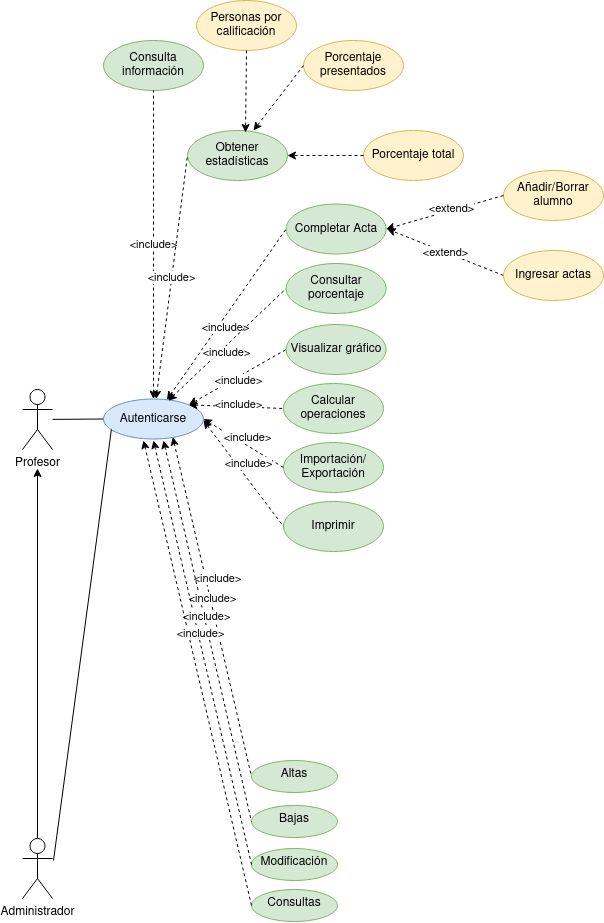

The diagram above was exported from draw.io. Its source (the exported page's mxGraphModel, read from the mxfile embedded in the PNG):
<mxGraphModel dx="346" dy="285" grid="1" gridSize="10" guides="1" tooltips="1" connect="1" arrows="1" fold="1" page="1" pageScale="1" pageWidth="827" pageHeight="1169" math="0" shadow="0">
  <root>
    <mxCell id="0" />
    <mxCell id="1" parent="0" />
    <mxCell id="zZZXgTxn9UNxtTzHdWUM-27" value="" style="edgeStyle=none;rounded=0;orthogonalLoop=1;jettySize=auto;html=1;startArrow=none;startFill=0;endArrow=none;endFill=0;entryX=0;entryY=0.5;entryDx=0;entryDy=0;" parent="1" source="cgr96UEIId0hP9-SYYG8-3" target="zZZXgTxn9UNxtTzHdWUM-4" edge="1">
      <mxGeometry relative="1" as="geometry" />
    </mxCell>
    <mxCell id="cgr96UEIId0hP9-SYYG8-3" value="Profesor" style="shape=umlActor;verticalLabelPosition=bottom;verticalAlign=top;html=1;outlineConnect=0;" parent="1" vertex="1">
      <mxGeometry x="99" y="549" width="30" height="60" as="geometry" />
    </mxCell>
    <mxCell id="cgr96UEIId0hP9-SYYG8-6" value="" style="edgeStyle=orthogonalEdgeStyle;rounded=0;orthogonalLoop=1;jettySize=auto;html=1;" parent="1" source="cgr96UEIId0hP9-SYYG8-4" edge="1">
      <mxGeometry relative="1" as="geometry">
        <mxPoint x="114" y="628" as="targetPoint" />
      </mxGeometry>
    </mxCell>
    <mxCell id="cgr96UEIId0hP9-SYYG8-4" value="Administrador" style="shape=umlActor;verticalLabelPosition=bottom;verticalAlign=top;html=1;outlineConnect=0;" parent="1" vertex="1">
      <mxGeometry x="99" y="998" width="30" height="60" as="geometry" />
    </mxCell>
    <mxCell id="zZZXgTxn9UNxtTzHdWUM-1" value="Completar Acta" style="ellipse;whiteSpace=wrap;html=1;fillColor=#d5e8d4;strokeColor=#82b366;" parent="1" vertex="1">
      <mxGeometry x="362.63" y="363.5" width="100" height="50" as="geometry" />
    </mxCell>
    <mxCell id="zZZXgTxn9UNxtTzHdWUM-2" value="Añadir/Borrar alumno" style="ellipse;whiteSpace=wrap;html=1;fillColor=#fff2cc;strokeColor=#d6b656;" parent="1" vertex="1">
      <mxGeometry x="580" y="330" width="100" height="50" as="geometry" />
    </mxCell>
    <mxCell id="zZZXgTxn9UNxtTzHdWUM-23" value="&amp;lt;extend&amp;gt;" style="edgeStyle=none;rounded=0;orthogonalLoop=1;jettySize=auto;html=1;dashed=1;startArrow=none;startFill=0;endArrow=classic;endFill=1;entryX=1;entryY=0.5;entryDx=0;entryDy=0;exitX=0;exitY=0.5;exitDx=0;exitDy=0;" parent="1" source="zZZXgTxn9UNxtTzHdWUM-3" edge="1">
      <mxGeometry relative="1" as="geometry">
        <mxPoint x="463.6300000000033" y="388.5" as="targetPoint" />
        <mxPoint x="591" y="422" as="sourcePoint" />
      </mxGeometry>
    </mxCell>
    <mxCell id="zZZXgTxn9UNxtTzHdWUM-3" value="Ingresar actas" style="ellipse;whiteSpace=wrap;html=1;fillColor=#fff2cc;strokeColor=#d6b656;" parent="1" vertex="1">
      <mxGeometry x="580" y="410" width="100" height="50" as="geometry" />
    </mxCell>
    <mxCell id="zZZXgTxn9UNxtTzHdWUM-4" value="Autenticarse" style="ellipse;whiteSpace=wrap;html=1;fillColor=#dae8fc;strokeColor=#6c8ebf;" parent="1" vertex="1">
      <mxGeometry x="180" y="558.5" width="100" height="40" as="geometry" />
    </mxCell>
    <mxCell id="zZZXgTxn9UNxtTzHdWUM-6" value="Consulta información" style="ellipse;whiteSpace=wrap;html=1;fillColor=#d5e8d4;strokeColor=#82b366;" parent="1" vertex="1">
      <mxGeometry x="180" y="200" width="100" height="50" as="geometry" />
    </mxCell>
    <mxCell id="zZZXgTxn9UNxtTzHdWUM-7" value="Obtener estadísticas" style="ellipse;whiteSpace=wrap;html=1;fillColor=#d5e8d4;strokeColor=#82b366;" parent="1" vertex="1">
      <mxGeometry x="264" y="290" width="100" height="50" as="geometry" />
    </mxCell>
    <mxCell id="zZZXgTxn9UNxtTzHdWUM-8" value="Personas por calificación" style="ellipse;whiteSpace=wrap;html=1;fillColor=#fff2cc;strokeColor=#d6b656;" parent="1" vertex="1">
      <mxGeometry x="273" y="160" width="100" height="50" as="geometry" />
    </mxCell>
    <mxCell id="zZZXgTxn9UNxtTzHdWUM-9" value="Porcentaje presentados" style="ellipse;whiteSpace=wrap;html=1;fillColor=#fff2cc;strokeColor=#d6b656;" parent="1" vertex="1">
      <mxGeometry x="380" y="200" width="100" height="50" as="geometry" />
    </mxCell>
    <mxCell id="zZZXgTxn9UNxtTzHdWUM-10" value="Porcentaje total" style="ellipse;whiteSpace=wrap;html=1;fillColor=#fff2cc;strokeColor=#d6b656;" parent="1" vertex="1">
      <mxGeometry x="440" y="290" width="100" height="50" as="geometry" />
    </mxCell>
    <mxCell id="zZZXgTxn9UNxtTzHdWUM-11" value="Consultar porcentaje" style="ellipse;whiteSpace=wrap;html=1;fillColor=#d5e8d4;strokeColor=#82b366;" parent="1" vertex="1">
      <mxGeometry x="362.63" y="423" width="100" height="50" as="geometry" />
    </mxCell>
    <mxCell id="zZZXgTxn9UNxtTzHdWUM-12" value="Visualizar gráfico" style="ellipse;whiteSpace=wrap;html=1;fillColor=#d5e8d4;strokeColor=#82b366;" parent="1" vertex="1">
      <mxGeometry x="362.63" y="484" width="100" height="50" as="geometry" />
    </mxCell>
    <mxCell id="zZZXgTxn9UNxtTzHdWUM-13" value="Calcular operaciones" style="ellipse;whiteSpace=wrap;html=1;fillColor=#d5e8d4;strokeColor=#82b366;" parent="1" vertex="1">
      <mxGeometry x="360" y="543" width="100" height="50" as="geometry" />
    </mxCell>
    <mxCell id="zZZXgTxn9UNxtTzHdWUM-14" value="&lt;div&gt;Importación/&lt;/div&gt;&lt;div&gt;Exportación&lt;/div&gt;" style="ellipse;whiteSpace=wrap;html=1;fillColor=#d5e8d4;strokeColor=#82b366;" parent="1" vertex="1">
      <mxGeometry x="360" y="602" width="100" height="50" as="geometry" />
    </mxCell>
    <mxCell id="zZZXgTxn9UNxtTzHdWUM-15" value="Imprimir" style="ellipse;whiteSpace=wrap;html=1;fillColor=#d5e8d4;strokeColor=#82b366;" parent="1" vertex="1">
      <mxGeometry x="360" y="661" width="100" height="50" as="geometry" />
    </mxCell>
    <mxCell id="zZZXgTxn9UNxtTzHdWUM-21" value="" style="endArrow=none;html=1;rounded=0;dashed=1;entryX=0;entryY=0.5;entryDx=0;entryDy=0;endFill=0;startArrow=classic;startFill=1;" parent="1" source="zZZXgTxn9UNxtTzHdWUM-4" target="zZZXgTxn9UNxtTzHdWUM-1" edge="1">
      <mxGeometry width="50" height="50" relative="1" as="geometry">
        <mxPoint x="700" y="450" as="sourcePoint" />
        <mxPoint x="750" y="400" as="targetPoint" />
      </mxGeometry>
    </mxCell>
    <mxCell id="zZZXgTxn9UNxtTzHdWUM-32" value="&amp;lt;include&amp;gt;" style="edgeLabel;html=1;align=center;verticalAlign=middle;resizable=0;points=[];" parent="zZZXgTxn9UNxtTzHdWUM-21" vertex="1" connectable="0">
      <mxGeometry x="-0.1672" y="2" relative="1" as="geometry">
        <mxPoint x="10" as="offset" />
      </mxGeometry>
    </mxCell>
    <mxCell id="zZZXgTxn9UNxtTzHdWUM-24" value="" style="edgeStyle=none;rounded=0;orthogonalLoop=1;jettySize=auto;html=1;dashed=1;startArrow=none;startFill=0;endArrow=classic;endFill=1;entryX=1;entryY=0.5;entryDx=0;entryDy=0;exitX=0;exitY=0.5;exitDx=0;exitDy=0;" parent="1" source="zZZXgTxn9UNxtTzHdWUM-2" target="zZZXgTxn9UNxtTzHdWUM-1" edge="1">
      <mxGeometry relative="1" as="geometry">
        <mxPoint x="524.9246624505203" y="298.38012522559484" as="sourcePoint" />
        <mxPoint x="464.63" y="378" as="targetPoint" />
      </mxGeometry>
    </mxCell>
    <mxCell id="zZZXgTxn9UNxtTzHdWUM-33" value="&amp;lt;extend&amp;gt;" style="edgeLabel;html=1;align=center;verticalAlign=middle;resizable=0;points=[];" parent="zZZXgTxn9UNxtTzHdWUM-24" vertex="1" connectable="0">
      <mxGeometry x="0.2216" relative="1" as="geometry">
        <mxPoint x="19" y="-8" as="offset" />
      </mxGeometry>
    </mxCell>
    <mxCell id="zZZXgTxn9UNxtTzHdWUM-34" value="&amp;lt;include&amp;gt;" style="edgeStyle=none;rounded=0;orthogonalLoop=1;jettySize=auto;html=1;startArrow=classic;startFill=1;endArrow=none;endFill=0;entryX=0.5;entryY=1;entryDx=0;entryDy=0;exitX=0.5;exitY=0;exitDx=0;exitDy=0;dashed=1;" parent="1" target="zZZXgTxn9UNxtTzHdWUM-6" edge="1" source="zZZXgTxn9UNxtTzHdWUM-4">
      <mxGeometry relative="1" as="geometry">
        <mxPoint x="140" y="400" as="sourcePoint" />
        <mxPoint x="260.0124793313023" y="409.0585197840078" as="targetPoint" />
      </mxGeometry>
    </mxCell>
    <mxCell id="1rF-I418FPxQjAwmoIBI-1" value="&amp;lt;include&amp;gt;" style="edgeStyle=none;rounded=0;orthogonalLoop=1;jettySize=auto;html=1;startArrow=classic;startFill=1;endArrow=none;endFill=0;entryX=0;entryY=0.5;entryDx=0;entryDy=0;dashed=1;" edge="1" parent="1" source="zZZXgTxn9UNxtTzHdWUM-4" target="zZZXgTxn9UNxtTzHdWUM-7">
      <mxGeometry relative="1" as="geometry">
        <mxPoint x="280" y="410" as="sourcePoint" />
        <mxPoint x="390" y="430" as="targetPoint" />
      </mxGeometry>
    </mxCell>
    <mxCell id="1rF-I418FPxQjAwmoIBI-3" value="" style="endArrow=classic;html=1;rounded=0;dashed=1;entryX=1;entryY=0.5;entryDx=0;entryDy=0;exitX=0;exitY=0.5;exitDx=0;exitDy=0;" edge="1" parent="1" source="zZZXgTxn9UNxtTzHdWUM-10" target="zZZXgTxn9UNxtTzHdWUM-7">
      <mxGeometry width="50" height="50" relative="1" as="geometry">
        <mxPoint x="620" y="505.5" as="sourcePoint" />
        <mxPoint x="670" y="455.5" as="targetPoint" />
      </mxGeometry>
    </mxCell>
    <mxCell id="1rF-I418FPxQjAwmoIBI-4" value="" style="endArrow=classic;html=1;rounded=0;dashed=1;entryX=0.66;entryY=0;entryDx=0;entryDy=0;exitX=0;exitY=0.5;exitDx=0;exitDy=0;entryPerimeter=0;" edge="1" parent="1" source="zZZXgTxn9UNxtTzHdWUM-9" target="zZZXgTxn9UNxtTzHdWUM-7">
      <mxGeometry width="50" height="50" relative="1" as="geometry">
        <mxPoint x="560" y="405" as="sourcePoint" />
        <mxPoint x="476.6300000000033" y="330.5" as="targetPoint" />
      </mxGeometry>
    </mxCell>
    <mxCell id="1rF-I418FPxQjAwmoIBI-5" value="" style="endArrow=classic;html=1;rounded=0;dashed=1;exitX=0.5;exitY=1;exitDx=0;exitDy=0;entryX=0.58;entryY=0.04;entryDx=0;entryDy=0;entryPerimeter=0;" edge="1" parent="1" source="zZZXgTxn9UNxtTzHdWUM-8" target="zZZXgTxn9UNxtTzHdWUM-7">
      <mxGeometry width="50" height="50" relative="1" as="geometry">
        <mxPoint x="560" y="330.5" as="sourcePoint" />
        <mxPoint x="470" y="310" as="targetPoint" />
      </mxGeometry>
    </mxCell>
    <mxCell id="1rF-I418FPxQjAwmoIBI-6" value="" style="endArrow=none;html=1;rounded=0;dashed=1;exitX=0.647;exitY=0.045;exitDx=0;exitDy=0;endFill=0;startArrow=classic;startFill=1;entryX=0;entryY=0.5;entryDx=0;entryDy=0;exitPerimeter=0;" edge="1" parent="1" source="zZZXgTxn9UNxtTzHdWUM-4" target="zZZXgTxn9UNxtTzHdWUM-11">
      <mxGeometry width="50" height="50" relative="1" as="geometry">
        <mxPoint x="290" y="588.5" as="sourcePoint" />
        <mxPoint x="360" y="670" as="targetPoint" />
      </mxGeometry>
    </mxCell>
    <mxCell id="1rF-I418FPxQjAwmoIBI-7" value="&amp;lt;include&amp;gt;" style="edgeLabel;html=1;align=center;verticalAlign=middle;resizable=0;points=[];" vertex="1" connectable="0" parent="1rF-I418FPxQjAwmoIBI-6">
      <mxGeometry x="-0.1672" y="2" relative="1" as="geometry">
        <mxPoint x="10" as="offset" />
      </mxGeometry>
    </mxCell>
    <mxCell id="1rF-I418FPxQjAwmoIBI-8" value="" style="endArrow=none;html=1;rounded=0;dashed=1;endFill=0;startArrow=classic;startFill=1;entryX=0;entryY=0.5;entryDx=0;entryDy=0;exitX=1;exitY=0;exitDx=0;exitDy=0;" edge="1" parent="1" source="zZZXgTxn9UNxtTzHdWUM-4" target="zZZXgTxn9UNxtTzHdWUM-12">
      <mxGeometry width="50" height="50" relative="1" as="geometry">
        <mxPoint x="250" y="600" as="sourcePoint" />
        <mxPoint x="376.6299999999969" y="685" as="targetPoint" />
      </mxGeometry>
    </mxCell>
    <mxCell id="1rF-I418FPxQjAwmoIBI-9" value="&amp;lt;include&amp;gt;" style="edgeLabel;html=1;align=center;verticalAlign=middle;resizable=0;points=[];" vertex="1" connectable="0" parent="1rF-I418FPxQjAwmoIBI-8">
      <mxGeometry x="-0.1672" y="2" relative="1" as="geometry">
        <mxPoint x="10" as="offset" />
      </mxGeometry>
    </mxCell>
    <mxCell id="1rF-I418FPxQjAwmoIBI-10" value="" style="endArrow=none;html=1;rounded=0;dashed=1;endFill=0;startArrow=classic;startFill=1;entryX=0;entryY=0.5;entryDx=0;entryDy=0;exitX=1;exitY=0;exitDx=0;exitDy=0;" edge="1" parent="1" source="zZZXgTxn9UNxtTzHdWUM-4" target="zZZXgTxn9UNxtTzHdWUM-13">
      <mxGeometry width="50" height="50" relative="1" as="geometry">
        <mxPoint x="250" y="600" as="sourcePoint" />
        <mxPoint x="376.6299999999969" y="740" as="targetPoint" />
      </mxGeometry>
    </mxCell>
    <mxCell id="1rF-I418FPxQjAwmoIBI-11" value="&amp;lt;include&amp;gt;" style="edgeLabel;html=1;align=center;verticalAlign=middle;resizable=0;points=[];" vertex="1" connectable="0" parent="1rF-I418FPxQjAwmoIBI-10">
      <mxGeometry x="-0.1672" y="2" relative="1" as="geometry">
        <mxPoint x="10" as="offset" />
      </mxGeometry>
    </mxCell>
    <mxCell id="1rF-I418FPxQjAwmoIBI-12" value="" style="endArrow=none;html=1;rounded=0;dashed=1;endFill=0;startArrow=classic;startFill=1;entryX=0;entryY=0.5;entryDx=0;entryDy=0;exitX=1;exitY=0.5;exitDx=0;exitDy=0;" edge="1" parent="1" source="zZZXgTxn9UNxtTzHdWUM-4" target="zZZXgTxn9UNxtTzHdWUM-14">
      <mxGeometry width="50" height="50" relative="1" as="geometry">
        <mxPoint x="240" y="600" as="sourcePoint" />
        <mxPoint x="374" y="805" as="targetPoint" />
      </mxGeometry>
    </mxCell>
    <mxCell id="1rF-I418FPxQjAwmoIBI-13" value="&amp;lt;include&amp;gt;" style="edgeLabel;html=1;align=center;verticalAlign=middle;resizable=0;points=[];" vertex="1" connectable="0" parent="1rF-I418FPxQjAwmoIBI-12">
      <mxGeometry x="-0.1672" y="2" relative="1" as="geometry">
        <mxPoint x="10" as="offset" />
      </mxGeometry>
    </mxCell>
    <mxCell id="1rF-I418FPxQjAwmoIBI-14" value="" style="endArrow=none;html=1;rounded=0;dashed=1;endFill=0;startArrow=classic;startFill=1;entryX=0;entryY=0.5;entryDx=0;entryDy=0;" edge="1" parent="1" target="zZZXgTxn9UNxtTzHdWUM-15">
      <mxGeometry width="50" height="50" relative="1" as="geometry">
        <mxPoint x="280" y="580" as="sourcePoint" />
        <mxPoint x="374" y="880" as="targetPoint" />
      </mxGeometry>
    </mxCell>
    <mxCell id="1rF-I418FPxQjAwmoIBI-15" value="&amp;lt;include&amp;gt;" style="edgeLabel;html=1;align=center;verticalAlign=middle;resizable=0;points=[];" vertex="1" connectable="0" parent="1rF-I418FPxQjAwmoIBI-14">
      <mxGeometry x="-0.1672" y="2" relative="1" as="geometry">
        <mxPoint x="10" as="offset" />
      </mxGeometry>
    </mxCell>
    <mxCell id="1rF-I418FPxQjAwmoIBI-16" value="Altas" style="ellipse;whiteSpace=wrap;html=1;verticalAlign=top;fillColor=#d5e8d4;strokeColor=#82b366;" vertex="1" parent="1">
      <mxGeometry x="328" y="920" width="86" height="32" as="geometry" />
    </mxCell>
    <mxCell id="1rF-I418FPxQjAwmoIBI-18" value="Bajas" style="ellipse;whiteSpace=wrap;html=1;verticalAlign=top;fillColor=#d5e8d4;strokeColor=#82b366;" vertex="1" parent="1">
      <mxGeometry x="328" y="965" width="86" height="32" as="geometry" />
    </mxCell>
    <mxCell id="1rF-I418FPxQjAwmoIBI-19" value="Modificación" style="ellipse;whiteSpace=wrap;html=1;verticalAlign=top;fillColor=#d5e8d4;strokeColor=#82b366;" vertex="1" parent="1">
      <mxGeometry x="328" y="1008" width="86" height="32" as="geometry" />
    </mxCell>
    <mxCell id="1rF-I418FPxQjAwmoIBI-20" value="Consultas" style="ellipse;whiteSpace=wrap;html=1;verticalAlign=top;fillColor=#d5e8d4;strokeColor=#82b366;" vertex="1" parent="1">
      <mxGeometry x="328" y="1049" width="86" height="32" as="geometry" />
    </mxCell>
    <mxCell id="1rF-I418FPxQjAwmoIBI-25" value="" style="edgeStyle=none;rounded=0;orthogonalLoop=1;jettySize=auto;html=1;startArrow=none;startFill=0;endArrow=none;endFill=0;entryX=0.079;entryY=0.76;entryDx=0;entryDy=0;entryPerimeter=0;" edge="1" parent="1" target="zZZXgTxn9UNxtTzHdWUM-4">
      <mxGeometry relative="1" as="geometry">
        <mxPoint x="130" y="1020" as="sourcePoint" />
        <mxPoint x="190" y="588.5" as="targetPoint" />
      </mxGeometry>
    </mxCell>
    <mxCell id="1rF-I418FPxQjAwmoIBI-26" value="" style="endArrow=none;html=1;rounded=0;dashed=1;endFill=0;startArrow=classic;startFill=1;entryX=0;entryY=0.5;entryDx=0;entryDy=0;exitX=0.693;exitY=0.954;exitDx=0;exitDy=0;exitPerimeter=0;" edge="1" parent="1" source="zZZXgTxn9UNxtTzHdWUM-4" target="1rF-I418FPxQjAwmoIBI-16">
      <mxGeometry width="50" height="50" relative="1" as="geometry">
        <mxPoint x="290" y="590" as="sourcePoint" />
        <mxPoint x="370" y="696" as="targetPoint" />
      </mxGeometry>
    </mxCell>
    <mxCell id="1rF-I418FPxQjAwmoIBI-27" value="&amp;lt;include&amp;gt;" style="edgeLabel;html=1;align=center;verticalAlign=middle;resizable=0;points=[];" vertex="1" connectable="0" parent="1rF-I418FPxQjAwmoIBI-26">
      <mxGeometry x="-0.1672" y="2" relative="1" as="geometry">
        <mxPoint x="10" as="offset" />
      </mxGeometry>
    </mxCell>
    <mxCell id="1rF-I418FPxQjAwmoIBI-28" value="" style="endArrow=none;html=1;rounded=0;dashed=1;endFill=0;startArrow=classic;startFill=1;entryX=0;entryY=0.5;entryDx=0;entryDy=0;" edge="1" parent="1" target="1rF-I418FPxQjAwmoIBI-18">
      <mxGeometry width="50" height="50" relative="1" as="geometry">
        <mxPoint x="240" y="600" as="sourcePoint" />
        <mxPoint x="338.00000000000273" y="946" as="targetPoint" />
      </mxGeometry>
    </mxCell>
    <mxCell id="1rF-I418FPxQjAwmoIBI-29" value="&amp;lt;include&amp;gt;" style="edgeLabel;html=1;align=center;verticalAlign=middle;resizable=0;points=[];" vertex="1" connectable="0" parent="1rF-I418FPxQjAwmoIBI-28">
      <mxGeometry x="-0.1672" y="2" relative="1" as="geometry">
        <mxPoint x="10" as="offset" />
      </mxGeometry>
    </mxCell>
    <mxCell id="1rF-I418FPxQjAwmoIBI-30" value="" style="endArrow=none;html=1;rounded=0;dashed=1;endFill=0;startArrow=classic;startFill=1;entryX=0;entryY=0.5;entryDx=0;entryDy=0;" edge="1" parent="1" target="1rF-I418FPxQjAwmoIBI-19">
      <mxGeometry width="50" height="50" relative="1" as="geometry">
        <mxPoint x="230" y="600" as="sourcePoint" />
        <mxPoint x="338.00000000000273" y="991" as="targetPoint" />
      </mxGeometry>
    </mxCell>
    <mxCell id="1rF-I418FPxQjAwmoIBI-31" value="&amp;lt;include&amp;gt;" style="edgeLabel;html=1;align=center;verticalAlign=middle;resizable=0;points=[];" vertex="1" connectable="0" parent="1rF-I418FPxQjAwmoIBI-30">
      <mxGeometry x="-0.1672" y="2" relative="1" as="geometry">
        <mxPoint x="10" as="offset" />
      </mxGeometry>
    </mxCell>
    <mxCell id="1rF-I418FPxQjAwmoIBI-33" value="" style="endArrow=none;html=1;rounded=0;dashed=1;endFill=0;startArrow=classic;startFill=1;entryX=0;entryY=0.5;entryDx=0;entryDy=0;" edge="1" parent="1" target="1rF-I418FPxQjAwmoIBI-20">
      <mxGeometry width="50" height="50" relative="1" as="geometry">
        <mxPoint x="220" y="600" as="sourcePoint" />
        <mxPoint x="338.00000000000273" y="1033.9999999999998" as="targetPoint" />
      </mxGeometry>
    </mxCell>
    <mxCell id="1rF-I418FPxQjAwmoIBI-34" value="&amp;lt;include&amp;gt;" style="edgeLabel;html=1;align=center;verticalAlign=middle;resizable=0;points=[];" vertex="1" connectable="0" parent="1rF-I418FPxQjAwmoIBI-33">
      <mxGeometry x="-0.1672" y="2" relative="1" as="geometry">
        <mxPoint x="10" as="offset" />
      </mxGeometry>
    </mxCell>
  </root>
</mxGraphModel>